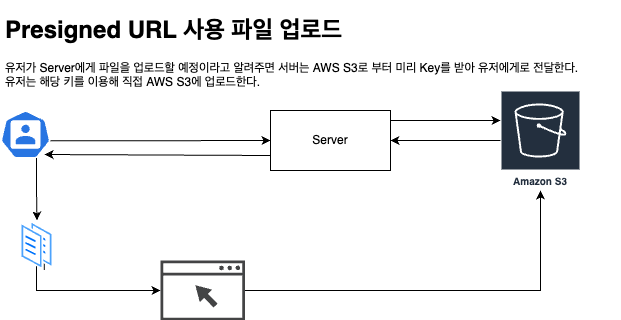

The diagram above was exported from draw.io. Its source (the exported page's mxGraphModel, read from the mxfile embedded in the PNG):
<mxGraphModel dx="2069" dy="734" grid="1" gridSize="10" guides="1" tooltips="1" connect="1" arrows="1" fold="1" page="1" pageScale="1" pageWidth="827" pageHeight="1169" math="0" shadow="0">
  <root>
    <mxCell id="0" />
    <mxCell id="1" parent="0" />
    <mxCell id="2" style="edgeStyle=orthogonalEdgeStyle;rounded=0;orthogonalLoop=1;jettySize=auto;html=1;exitX=0.995;exitY=0.63;exitDx=0;exitDy=0;exitPerimeter=0;entryX=0;entryY=0.5;entryDx=0;entryDy=0;" edge="1" source="4" target="7" parent="1">
      <mxGeometry relative="1" as="geometry" />
    </mxCell>
    <mxCell id="3" style="edgeStyle=orthogonalEdgeStyle;rounded=0;orthogonalLoop=1;jettySize=auto;html=1;exitX=0.72;exitY=0.99;exitDx=0;exitDy=0;exitPerimeter=0;" edge="1" source="13" target="6" parent="1">
      <mxGeometry relative="1" as="geometry">
        <Array as="points">
          <mxPoint x="6" y="600" />
        </Array>
      </mxGeometry>
    </mxCell>
    <mxCell id="4" value="" style="sketch=0;html=1;dashed=0;whitespace=wrap;fillColor=#2875E2;strokeColor=#ffffff;points=[[0.005,0.63,0],[0.1,0.2,0],[0.9,0.2,0],[0.5,0,0],[0.995,0.63,0],[0.72,0.99,0],[0.5,1,0],[0.28,0.99,0]];verticalLabelPosition=bottom;align=center;verticalAlign=top;shape=mxgraph.kubernetes.icon;prIcon=user" vertex="1" parent="1">
      <mxGeometry x="-30" y="480" width="50" height="48" as="geometry" />
    </mxCell>
    <mxCell id="5" value="&lt;h1&gt;Presigned URL 사용 파일 업로드&amp;nbsp;&lt;/h1&gt;&lt;div&gt;유저가 Server에게 파일을 업로드할 예정이라고 알려주면 서버는 AWS S3로 부터 미리 Key를 받아 유저에게로 전달한다.&amp;nbsp;&lt;/div&gt;&lt;div&gt;유저는 해당 키를 이용해 직접 AWS S3에 업로드한다.&lt;/div&gt;" style="text;html=1;strokeColor=none;fillColor=none;spacing=5;spacingTop=-20;whiteSpace=wrap;overflow=hidden;rounded=0;" vertex="1" parent="1">
      <mxGeometry x="-30" y="380" width="620" height="90" as="geometry" />
    </mxCell>
    <mxCell id="6" value="" style="sketch=0;pointerEvents=1;shadow=0;dashed=0;html=1;strokeColor=none;fillColor=#434445;aspect=fixed;labelPosition=center;verticalLabelPosition=bottom;verticalAlign=top;align=center;outlineConnect=0;shape=mxgraph.vvd.web_browser;" vertex="1" parent="1">
      <mxGeometry x="130" y="630" width="84.5" height="60" as="geometry" />
    </mxCell>
    <mxCell id="7" value="Server" style="rounded=0;whiteSpace=wrap;html=1;" vertex="1" parent="1">
      <mxGeometry x="240" y="480" width="120" height="60" as="geometry" />
    </mxCell>
    <mxCell id="8" value="Amazon S3" style="sketch=0;outlineConnect=0;fontColor=#232F3E;gradientColor=none;strokeColor=#ffffff;fillColor=#232F3E;dashed=0;verticalLabelPosition=middle;verticalAlign=bottom;align=center;html=1;whiteSpace=wrap;fontSize=10;fontStyle=1;spacing=3;shape=mxgraph.aws4.productIcon;prIcon=mxgraph.aws4.s3;" vertex="1" parent="1">
      <mxGeometry x="470" y="460" width="80" height="100" as="geometry" />
    </mxCell>
    <mxCell id="9" style="edgeStyle=orthogonalEdgeStyle;rounded=0;orthogonalLoop=1;jettySize=auto;html=1;exitX=1;exitY=0.5;exitDx=0;exitDy=0;" edge="1" source="7" target="8" parent="1">
      <mxGeometry relative="1" as="geometry">
        <mxPoint x="254.5" y="610" as="sourcePoint" />
        <mxPoint x="464.5" y="610" as="targetPoint" />
        <Array as="points">
          <mxPoint x="360" y="490" />
        </Array>
      </mxGeometry>
    </mxCell>
    <mxCell id="10" value="" style="endArrow=classic;html=1;rounded=0;entryX=1;entryY=0.5;entryDx=0;entryDy=0;" edge="1" source="8" target="7" parent="1">
      <mxGeometry width="50" height="50" relative="1" as="geometry">
        <mxPoint x="390" y="400" as="sourcePoint" />
        <mxPoint x="440" y="350" as="targetPoint" />
      </mxGeometry>
    </mxCell>
    <mxCell id="11" value="" style="endArrow=classic;html=1;rounded=0;entryX=0.88;entryY=0.917;entryDx=0;entryDy=0;exitX=0;exitY=0.75;exitDx=0;exitDy=0;entryPerimeter=0;" edge="1" source="7" target="4" parent="1">
      <mxGeometry width="50" height="50" relative="1" as="geometry">
        <mxPoint x="480" y="520" as="sourcePoint" />
        <mxPoint x="370" y="520" as="targetPoint" />
      </mxGeometry>
    </mxCell>
    <mxCell id="12" value="" style="edgeStyle=orthogonalEdgeStyle;rounded=0;orthogonalLoop=1;jettySize=auto;html=1;exitX=0.72;exitY=0.99;exitDx=0;exitDy=0;exitPerimeter=0;" edge="1" source="4" target="13" parent="1">
      <mxGeometry relative="1" as="geometry">
        <mxPoint x="6" y="528" as="sourcePoint" />
        <mxPoint x="90" y="600" as="targetPoint" />
        <Array as="points" />
      </mxGeometry>
    </mxCell>
    <mxCell id="13" value="" style="image;aspect=fixed;perimeter=ellipsePerimeter;html=1;align=center;shadow=0;dashed=0;spacingTop=3;image=img/lib/active_directory/documents.svg;" vertex="1" parent="1">
      <mxGeometry x="-10" y="590" width="33" height="50" as="geometry" />
    </mxCell>
    <mxCell id="14" value="" style="endArrow=classic;html=1;rounded=0;" edge="1" source="6" target="8" parent="1">
      <mxGeometry width="50" height="50" relative="1" as="geometry">
        <mxPoint x="390" y="400" as="sourcePoint" />
        <mxPoint x="440" y="350" as="targetPoint" />
        <Array as="points">
          <mxPoint x="510" y="660" />
        </Array>
      </mxGeometry>
    </mxCell>
  </root>
</mxGraphModel>